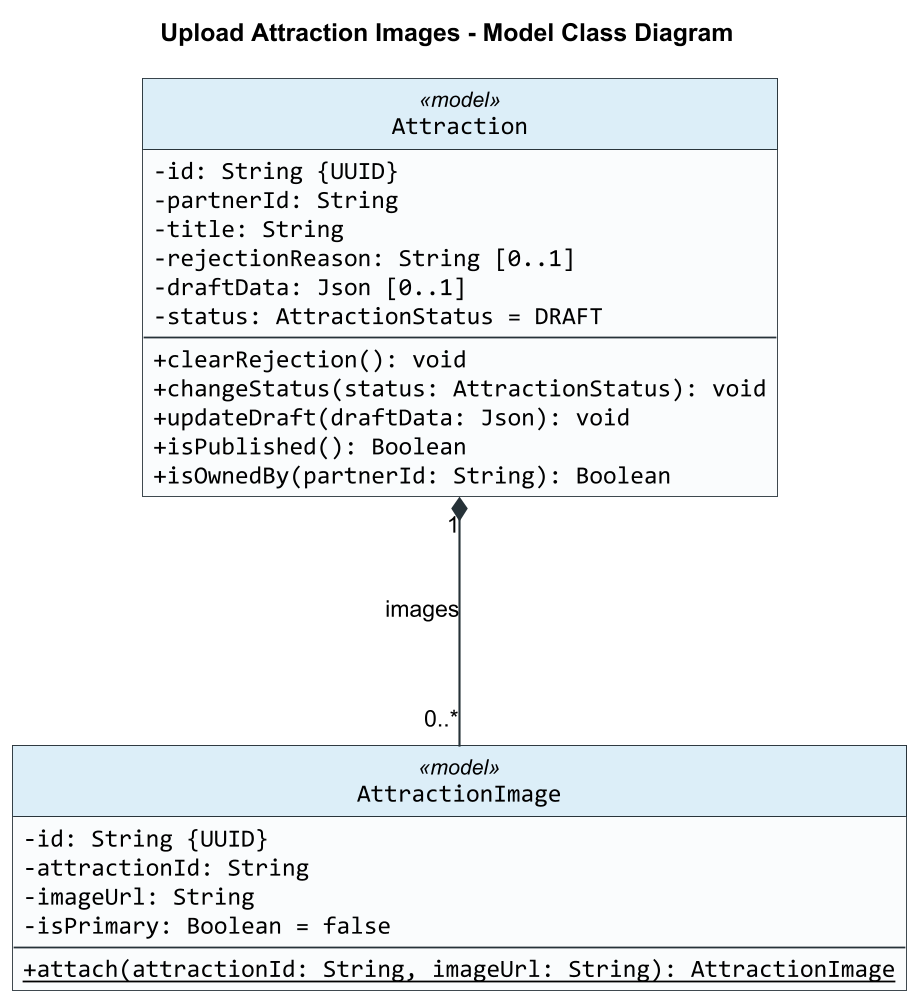

The diagram above was rendered by PlantUML. Its source (embedded in the PNG):
@startuml
title Upload Attraction Images - Model Class Diagram

skinparam backgroundColor #FFFFFF
skinparam shadowing false
skinparam roundCorner 0
skinparam dpi 170
skinparam defaultFontName Arial
skinparam classFontName Arial
skinparam classAttributeFontName Consolas
skinparam classAttributeIconSize 0
skinparam classBorderColor #263238
skinparam classBackgroundColor #FAFCFD
skinparam classHeaderBackgroundColor #DCEEF8
skinparam ArrowColor #263238
skinparam ArrowThickness 1.2
skinparam linetype ortho
skinparam nodesep 160
skinparam ranksep 140
hide circle

class Attraction <<model>> {
  -id: String {UUID}
  -partnerId: String
  -title: String
  -rejectionReason: String [0..1]
  -draftData: Json [0..1]
  -status: AttractionStatus = DRAFT
  --
  +clearRejection(): void
  +changeStatus(status: AttractionStatus): void
  +updateDraft(draftData: Json): void
  +isPublished(): Boolean
  +isOwnedBy(partnerId: String): Boolean
}

class AttractionImage <<model>> {
  -id: String {UUID}
  -attractionId: String
  -imageUrl: String
  -isPrimary: Boolean = false
  --
  {static} +attach(attractionId: String, imageUrl: String): AttractionImage
}

Attraction "1" *-- "0..*" AttractionImage : images

@enduml